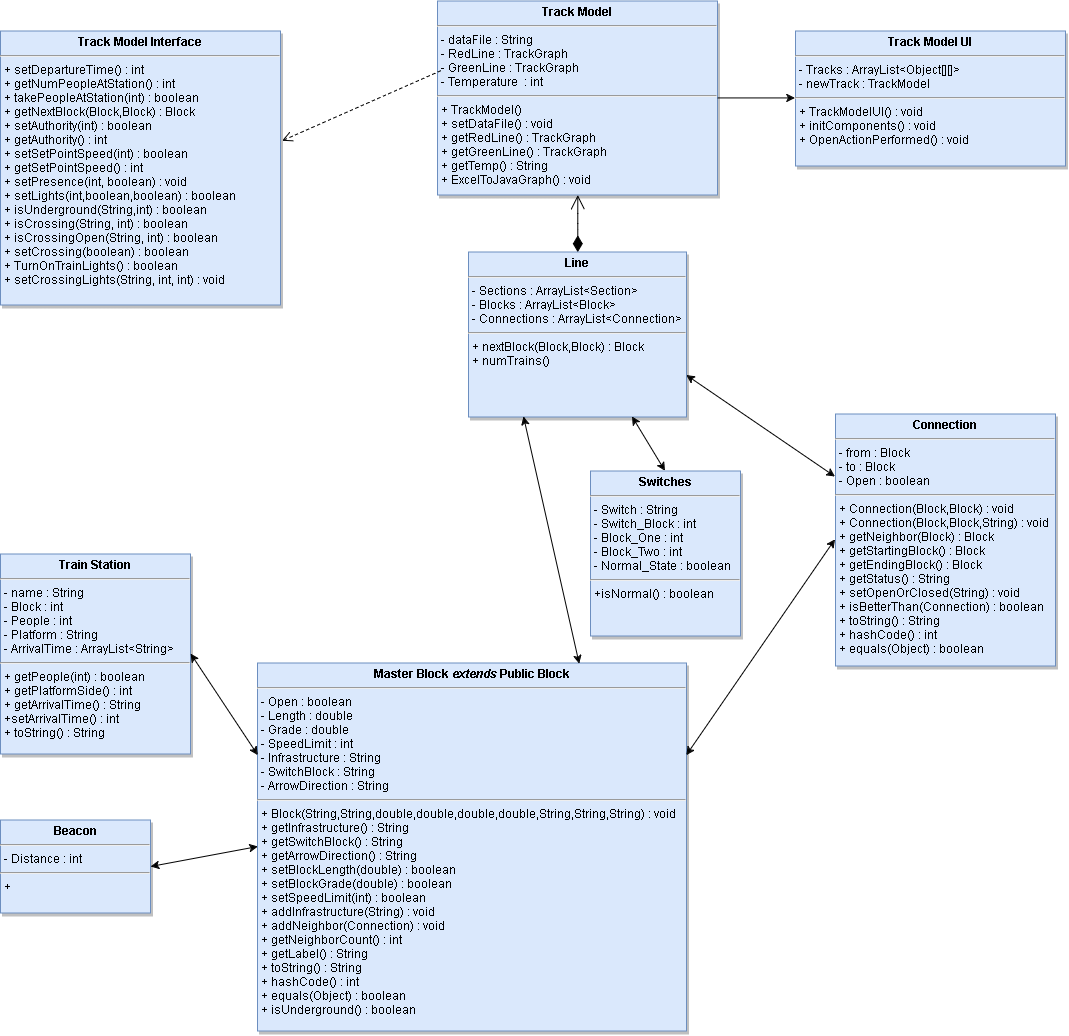

The diagram above was exported from draw.io. Its source (the exported page's mxGraphModel, read from the mxfile embedded in the PNG):
<mxGraphModel dx="3162" dy="2594.5" grid="0" gridSize="10" guides="1" tooltips="1" connect="1" arrows="1" fold="1" page="1" pageScale="1.5" pageWidth="826" pageHeight="1169" background="#ffffff" math="0" shadow="0">
  <root>
    <mxCell id="0" />
    <mxCell id="1" parent="0" />
    <mxCell id="2" value="&lt;p style=&quot;margin: 0px ; margin-top: 4px ; text-align: center&quot;&gt;&lt;b&gt;Train Station&lt;/b&gt;&lt;/p&gt;&lt;hr&gt;&lt;p style=&quot;margin: 0px ; margin-left: 4px&quot;&gt;- name : String&lt;/p&gt;&lt;p style=&quot;margin: 0px ; margin-left: 4px&quot;&gt;- Block : int&lt;/p&gt;&lt;p style=&quot;margin: 0px ; margin-left: 4px&quot;&gt;- People : int&lt;/p&gt;&lt;p style=&quot;margin: 0px ; margin-left: 4px&quot;&gt;- Platform : String&lt;/p&gt;&lt;p style=&quot;margin: 0px ; margin-left: 4px&quot;&gt;- ArrivalTime : ArrayList&amp;lt;String&amp;gt;&lt;/p&gt;&lt;hr&gt;&lt;p style=&quot;margin: 0px ; margin-left: 4px&quot;&gt;+ getPeople(int) : boolean&lt;/p&gt;&lt;p style=&quot;margin: 0px ; margin-left: 4px&quot;&gt;+ getPlatformSide() : int&lt;/p&gt;&lt;p style=&quot;margin: 0px ; margin-left: 4px&quot;&gt;+ getArrivalTime() : String&lt;/p&gt;&lt;p style=&quot;margin: 0px ; margin-left: 4px&quot;&gt;+setArrivalTime() : int&lt;/p&gt;&lt;p style=&quot;margin: 0px ; margin-left: 4px&quot;&gt;+ toString() : String&lt;/p&gt;" style="shadow=1;fillColor=#dae8fc;verticalAlign=top;align=left;overflow=fill;fontSize=12;fontFamily=Helvetica;html=1;strokeColor=#6c8ebf;" vertex="1" parent="1">
      <mxGeometry x="-445" y="483" width="190" height="200" as="geometry" />
    </mxCell>
    <mxCell id="3" value="&lt;p style=&quot;margin: 0px ; margin-top: 4px ; text-align: center&quot;&gt;&lt;b&gt;Connection&lt;/b&gt;&lt;/p&gt;&lt;hr&gt;&lt;p style=&quot;margin: 0px ; margin-left: 4px&quot;&gt;- from : Block&lt;br&gt;&lt;/p&gt;&lt;p style=&quot;margin: 0px ; margin-left: 4px&quot;&gt;- to : Block&lt;/p&gt;&lt;p style=&quot;margin: 0px ; margin-left: 4px&quot;&gt;- Open : boolean&lt;/p&gt;&lt;hr&gt;&lt;p style=&quot;margin: 0px ; margin-left: 4px&quot;&gt;+ Connection(Block,Block) : void&lt;br&gt;&lt;/p&gt;&lt;p style=&quot;margin: 0px ; margin-left: 4px&quot;&gt;+ Connection(Block,Block,String) : void&lt;/p&gt;&lt;p style=&quot;margin: 0px ; margin-left: 4px&quot;&gt;+ getNeighbor(Block) : Block&lt;/p&gt;&lt;p style=&quot;margin: 0px ; margin-left: 4px&quot;&gt;+ getStartingBlock() : Block&lt;/p&gt;&lt;p style=&quot;margin: 0px ; margin-left: 4px&quot;&gt;+ getEndingBlock() : Block&lt;/p&gt;&lt;p style=&quot;margin: 0px ; margin-left: 4px&quot;&gt;+ getStatus() : String&lt;/p&gt;&lt;p style=&quot;margin: 0px ; margin-left: 4px&quot;&gt;+ setOpenOrClosed(String) : void&lt;/p&gt;&lt;p style=&quot;margin: 0px ; margin-left: 4px&quot;&gt;+ isBetterThan(Connection) : boolean&lt;/p&gt;&lt;p style=&quot;margin: 0px ; margin-left: 4px&quot;&gt;+ toString() : String&lt;/p&gt;&lt;p style=&quot;margin: 0px ; margin-left: 4px&quot;&gt;+ hashCode() : int&lt;/p&gt;&lt;p style=&quot;margin: 0px ; margin-left: 4px&quot;&gt;+ equals(Object) : boolean&lt;/p&gt;" style="shadow=1;fillColor=#dae8fc;verticalAlign=top;align=left;overflow=fill;fontSize=12;fontFamily=Helvetica;html=1;strokeColor=#6c8ebf;" vertex="1" parent="1">
      <mxGeometry x="390" y="343" width="220" height="252" as="geometry" />
    </mxCell>
    <mxCell id="4" value="&lt;p style=&quot;margin: 0px ; margin-top: 4px ; text-align: center&quot;&gt;&lt;b&gt;Master Block &lt;i&gt;extends&lt;/i&gt; Public Block&lt;/b&gt;&lt;/p&gt;&lt;hr&gt;&lt;p style=&quot;margin: 0px ; margin-left: 4px&quot;&gt;&lt;span&gt;- Open : boolean&lt;/span&gt;&lt;/p&gt;&lt;p style=&quot;margin: 0px ; margin-left: 4px&quot;&gt;- Length : double&lt;/p&gt;&lt;p style=&quot;margin: 0px ; margin-left: 4px&quot;&gt;- Grade : double&lt;/p&gt;&lt;p style=&quot;margin: 0px ; margin-left: 4px&quot;&gt;- SpeedLimit : int&lt;/p&gt;&lt;p style=&quot;margin: 0px ; margin-left: 4px&quot;&gt;- Infrastructure : String&lt;/p&gt;&lt;p style=&quot;margin: 0px ; margin-left: 4px&quot;&gt;- SwitchBlock : String&lt;/p&gt;&lt;p style=&quot;margin: 0px ; margin-left: 4px&quot;&gt;- ArrowDirection : String&lt;/p&gt;&lt;hr&gt;&lt;p style=&quot;margin: 0px ; margin-left: 4px&quot;&gt;+ Block(String,String,double,double,double,double,String,String,String) : void&lt;/p&gt;&lt;p style=&quot;margin: 0px ; margin-left: 4px&quot;&gt;+ getInfrastructure() : String&lt;/p&gt;&lt;p style=&quot;margin: 0px ; margin-left: 4px&quot;&gt;+ getSwitchBlock() : String&lt;/p&gt;&lt;p style=&quot;margin: 0px ; margin-left: 4px&quot;&gt;+ getArrowDirection() : String&lt;/p&gt;&lt;p style=&quot;margin: 0px ; margin-left: 4px&quot;&gt;+ setBlockLength(double) : boolean&lt;/p&gt;&lt;p style=&quot;margin: 0px ; margin-left: 4px&quot;&gt;+ setBlockGrade(double) : boolean&lt;/p&gt;&lt;p style=&quot;margin: 0px ; margin-left: 4px&quot;&gt;+ setSpeedLimit(int) : boolean&lt;/p&gt;&lt;p style=&quot;margin: 0px ; margin-left: 4px&quot;&gt;+ addInfrastructure(String) : void&lt;/p&gt;&lt;p style=&quot;margin: 0px ; margin-left: 4px&quot;&gt;+ addNeighbor(Connection) : void&lt;/p&gt;&lt;p style=&quot;margin: 0px ; margin-left: 4px&quot;&gt;+ getNeighborCount() : int&lt;/p&gt;&lt;p style=&quot;margin: 0px ; margin-left: 4px&quot;&gt;+ getLabel() : String&lt;/p&gt;&lt;p style=&quot;margin: 0px ; margin-left: 4px&quot;&gt;+ toString() : String&lt;/p&gt;&lt;p style=&quot;margin: 0px ; margin-left: 4px&quot;&gt;+ hashCode() : int&lt;/p&gt;&lt;p style=&quot;margin: 0px ; margin-left: 4px&quot;&gt;+ equals(Object) : boolean&amp;nbsp;&lt;/p&gt;&lt;p style=&quot;margin: 0px ; margin-left: 4px&quot;&gt;+ isUnderground() : boolean&lt;/p&gt;&lt;p style=&quot;margin: 0px ; margin-left: 4px&quot;&gt;&lt;br&gt;&lt;/p&gt;" style="shadow=1;fillColor=#dae8fc;verticalAlign=top;align=left;overflow=fill;fontSize=12;fontFamily=Helvetica;html=1;strokeColor=#6c8ebf;" vertex="1" parent="1">
      <mxGeometry x="-188" y="592" width="429" height="368" as="geometry" />
    </mxCell>
    <mxCell id="5" value="&lt;p style=&quot;margin: 0px ; margin-top: 4px ; text-align: center&quot;&gt;&lt;b&gt;Switches&lt;/b&gt;&lt;/p&gt;&lt;hr&gt;&lt;p style=&quot;margin: 0px ; margin-left: 4px&quot;&gt;- Switch : String&lt;br&gt;&lt;/p&gt;&lt;p style=&quot;margin: 0px ; margin-left: 4px&quot;&gt;- Switch_Block : int&lt;/p&gt;&lt;p style=&quot;margin: 0px ; margin-left: 4px&quot;&gt;- Block_One : int&lt;/p&gt;&lt;p style=&quot;margin: 0px ; margin-left: 4px&quot;&gt;- Block_Two : int&lt;/p&gt;&lt;p style=&quot;margin: 0px ; margin-left: 4px&quot;&gt;- Normal_State : boolean&lt;/p&gt;&lt;hr&gt;&lt;p style=&quot;margin: 0px ; margin-left: 4px&quot;&gt;+isNormal() : boolean&lt;br&gt;&lt;/p&gt;" style="shadow=1;fillColor=#dae8fc;verticalAlign=top;align=left;overflow=fill;fontSize=12;fontFamily=Helvetica;html=1;strokeColor=#6c8ebf;" vertex="1" parent="1">
      <mxGeometry x="145" y="400" width="150" height="165" as="geometry" />
    </mxCell>
    <mxCell id="6" value="&lt;p style=&quot;margin: 0px ; margin-top: 4px ; text-align: center&quot;&gt;&lt;b&gt;Track Model&lt;/b&gt;&lt;/p&gt;&lt;hr&gt;&lt;p style=&quot;margin: 0px ; margin-left: 4px&quot;&gt;- dataFile : String&lt;/p&gt;&lt;p style=&quot;margin: 0px ; margin-left: 4px&quot;&gt;- RedLine : TrackGraph&lt;/p&gt;&lt;p style=&quot;margin: 0px ; margin-left: 4px&quot;&gt;- GreenLine : TrackGraph&lt;/p&gt;&lt;p style=&quot;margin: 0px ; margin-left: 4px&quot;&gt;- Temperature &amp;nbsp;: int&lt;/p&gt;&lt;hr&gt;&lt;p style=&quot;margin: 0px ; margin-left: 4px&quot;&gt;+ TrackModel()&lt;/p&gt;&lt;p style=&quot;margin: 0px ; margin-left: 4px&quot;&gt;+ setDataFile() : void&lt;/p&gt;&lt;p style=&quot;margin: 0px ; margin-left: 4px&quot;&gt;+ getRedLine() : TrackGraph&lt;/p&gt;&lt;p style=&quot;margin: 0px ; margin-left: 4px&quot;&gt;+ getGreenLine() : TrackGraph&lt;/p&gt;&lt;p style=&quot;margin: 0px ; margin-left: 4px&quot;&gt;+ getTemp() : String&lt;/p&gt;&lt;p style=&quot;margin: 0px ; margin-left: 4px&quot;&gt;+ ExcelToJavaGraph() : void&lt;/p&gt;" style="shadow=1;fillColor=#dae8fc;verticalAlign=top;align=left;overflow=fill;fontSize=12;fontFamily=Helvetica;html=1;strokeColor=#6c8ebf;" vertex="1" parent="1">
      <mxGeometry x="-8" y="-70" width="280" height="194" as="geometry" />
    </mxCell>
    <mxCell id="7" value="&lt;p style=&quot;margin: 0px ; margin-top: 4px ; text-align: center&quot;&gt;&lt;b&gt;Track Model Interface&lt;/b&gt;&lt;/p&gt;&lt;hr&gt;&lt;p style=&quot;margin: 0px ; margin-left: 4px&quot;&gt;+ setDepartureTime() : int&lt;/p&gt;&lt;p style=&quot;margin: 0px ; margin-left: 4px&quot;&gt;+ getNumPeopleAtStation() : int&lt;/p&gt;&lt;p style=&quot;margin: 0px ; margin-left: 4px&quot;&gt;+ takePeopleAtStation(int) : boolean&lt;/p&gt;&lt;p style=&quot;margin: 0px ; margin-left: 4px&quot;&gt;+ getNextBlock(Block,Block) : Block&lt;/p&gt;&lt;p style=&quot;margin: 0px ; margin-left: 4px&quot;&gt;+ setAuthority(int) : boolean&lt;/p&gt;&lt;p style=&quot;margin: 0px ; margin-left: 4px&quot;&gt;+ getAuthority() : int&lt;/p&gt;&lt;p style=&quot;margin: 0px ; margin-left: 4px&quot;&gt;+ setSetPointSpeed(int) : boolean&lt;/p&gt;&lt;p style=&quot;margin: 0px ; margin-left: 4px&quot;&gt;+ getSetPointSpeed() : int&lt;/p&gt;&lt;p style=&quot;margin: 0px ; margin-left: 4px&quot;&gt;+ setPresence(int, boolean) : void&lt;/p&gt;&lt;p style=&quot;margin: 0px ; margin-left: 4px&quot;&gt;+ setLights(int,boolean,boolean) : boolean&lt;/p&gt;&lt;p style=&quot;margin: 0px ; margin-left: 4px&quot;&gt;+ isUnderground(String,int) : boolean&lt;/p&gt;&lt;p style=&quot;margin: 0px ; margin-left: 4px&quot;&gt;+ isCrossing(String, int) : boolean&lt;/p&gt;&lt;p style=&quot;margin: 0px ; margin-left: 4px&quot;&gt;+ isCrossingOpen(String, int) : boolean&lt;/p&gt;&lt;p style=&quot;margin: 0px ; margin-left: 4px&quot;&gt;+ setCrossing(boolean) : boolean&lt;/p&gt;&lt;p style=&quot;margin: 0px ; margin-left: 4px&quot;&gt;+ TurnOnTrainLights() : boolean&lt;/p&gt;&lt;p style=&quot;margin: 0px ; margin-left: 4px&quot;&gt;+ setCrossingLights(String, int, int) : void&lt;/p&gt;" style="shadow=1;fillColor=#dae8fc;verticalAlign=top;align=left;overflow=fill;fontSize=12;fontFamily=Helvetica;html=1;strokeColor=#6c8ebf;" vertex="1" parent="1">
      <mxGeometry x="-445" y="-40" width="280" height="274" as="geometry" />
    </mxCell>
    <mxCell id="8" value="" style="html=1;verticalAlign=bottom;endArrow=open;dashed=1;endSize=8;entryX=1.007;entryY=0.4;entryPerimeter=0;exitX=0.011;exitY=0.363;exitPerimeter=0;" edge="1" source="6" target="7" parent="1">
      <mxGeometry relative="1" as="geometry">
        <mxPoint x="-53" y="-15" as="sourcePoint" />
        <mxPoint x="-200" y="-190" as="targetPoint" />
        <Array as="points" />
      </mxGeometry>
    </mxCell>
    <mxCell id="9" value="&lt;p style=&quot;margin: 0px ; margin-top: 4px ; text-align: center&quot;&gt;&lt;b&gt;Track Model UI&lt;/b&gt;&lt;/p&gt;&lt;hr&gt;&lt;p style=&quot;margin: 0px ; margin-left: 4px&quot;&gt;- Tracks : ArrayList&amp;lt;Object[][]&amp;gt;&lt;/p&gt;&lt;p style=&quot;margin: 0px ; margin-left: 4px&quot;&gt;- newTrack : TrackModel&lt;/p&gt;&lt;hr&gt;&lt;p style=&quot;margin: 0px ; margin-left: 4px&quot;&gt;+ TrackModelUI() : void&lt;/p&gt;&lt;p style=&quot;margin: 0px ; margin-left: 4px&quot;&gt;+ initComponents() : void&lt;/p&gt;&lt;p style=&quot;margin: 0px ; margin-left: 4px&quot;&gt;+ OpenActionPerformed() : void&lt;/p&gt;&lt;p style=&quot;margin: 0px ; margin-left: 4px&quot;&gt;&lt;br&gt;&lt;/p&gt;" style="shadow=1;fillColor=#dae8fc;verticalAlign=top;align=left;overflow=fill;fontSize=12;fontFamily=Helvetica;html=1;strokeColor=#6c8ebf;" vertex="1" parent="1">
      <mxGeometry x="350" y="-40" width="270" height="135" as="geometry" />
    </mxCell>
    <mxCell id="10" value="" style="endArrow=classic;html=1;exitX=1;exitY=0.5;entryX=0;entryY=0.5;" edge="1" source="6" target="9" parent="1">
      <mxGeometry width="50" height="50" relative="1" as="geometry">
        <mxPoint x="82" y="-70" as="sourcePoint" />
        <mxPoint x="91" y="-114" as="targetPoint" />
      </mxGeometry>
    </mxCell>
    <mxCell id="11" value="" style="endArrow=open;html=1;endSize=12;startArrow=diamondThin;startSize=14;startFill=1;edgeStyle=orthogonalEdgeStyle;align=left;verticalAlign=bottom;exitX=0.5;exitY=0;" edge="1" source="12" target="6" parent="1">
      <mxGeometry x="-1" y="3" relative="1" as="geometry">
        <mxPoint x="90" y="233" as="sourcePoint" />
        <mxPoint x="91.14285714285711" y="102" as="targetPoint" />
        <Array as="points" />
      </mxGeometry>
    </mxCell>
    <mxCell id="12" value="&lt;p style=&quot;margin: 0px ; margin-top: 4px ; text-align: center&quot;&gt;&lt;b&gt;Line&lt;/b&gt;&lt;/p&gt;&lt;hr&gt;&lt;p style=&quot;margin: 0px ; margin-left: 4px&quot;&gt;- Sections : ArrayList&amp;lt;Section&amp;gt;&lt;/p&gt;&lt;p style=&quot;margin: 0px ; margin-left: 4px&quot;&gt;- Blocks : ArrayList&amp;lt;Block&amp;gt;&lt;/p&gt;&lt;p style=&quot;margin: 0px ; margin-left: 4px&quot;&gt;- Connections : ArrayList&amp;lt;Connection&amp;gt;&lt;/p&gt;&lt;hr&gt;&lt;p style=&quot;margin: 0px ; margin-left: 4px&quot;&gt;+ nextBlock(Block,Block) : Block&lt;br&gt;&lt;/p&gt;&lt;p style=&quot;margin: 0px ; margin-left: 4px&quot;&gt;+ numTrains()&lt;/p&gt;" style="shadow=1;fillColor=#dae8fc;verticalAlign=top;align=left;overflow=fill;fontSize=12;fontFamily=Helvetica;html=1;strokeColor=#6c8ebf;" vertex="1" parent="1">
      <mxGeometry x="23" y="181" width="218" height="165" as="geometry" />
    </mxCell>
    <mxCell id="13" value="" style="endArrow=classic;startArrow=classic;html=1;entryX=0;entryY=0.25;exitX=1;exitY=0.75;" edge="1" source="12" target="3" parent="1">
      <mxGeometry width="50" height="50" relative="1" as="geometry">
        <mxPoint x="298" y="406" as="sourcePoint" />
        <mxPoint x="348" y="356" as="targetPoint" />
      </mxGeometry>
    </mxCell>
    <mxCell id="14" value="" style="endArrow=classic;startArrow=classic;html=1;entryX=0;entryY=0.5;exitX=1;exitY=0.25;" edge="1" source="4" target="3" parent="1">
      <mxGeometry width="50" height="50" relative="1" as="geometry">
        <mxPoint x="176" y="535" as="sourcePoint" />
        <mxPoint x="411" y="483.5" as="targetPoint" />
      </mxGeometry>
    </mxCell>
    <mxCell id="15" value="" style="endArrow=classic;startArrow=classic;html=1;exitX=0.75;exitY=0;entryX=0.25;entryY=1;" edge="1" source="4" target="12" parent="1">
      <mxGeometry width="50" height="50" relative="1" as="geometry">
        <mxPoint x="31" y="538.5" as="sourcePoint" />
        <mxPoint x="290" y="406" as="targetPoint" />
      </mxGeometry>
    </mxCell>
    <mxCell id="16" value="" style="endArrow=classic;startArrow=classic;html=1;exitX=0.5;exitY=0;entryX=0.75;entryY=1;" edge="1" source="5" target="12" parent="1">
      <mxGeometry width="50" height="50" relative="1" as="geometry">
        <mxPoint x="214" y="514.5" as="sourcePoint" />
        <mxPoint x="265" y="450.5" as="targetPoint" />
      </mxGeometry>
    </mxCell>
    <mxCell id="17" value="" style="endArrow=classic;startArrow=classic;html=1;entryX=1;entryY=0.5;exitX=0;exitY=0.25;" edge="1" source="4" target="2" parent="1">
      <mxGeometry width="50" height="50" relative="1" as="geometry">
        <mxPoint x="-356" y="676" as="sourcePoint" />
        <mxPoint x="-297" y="339.5" as="targetPoint" />
      </mxGeometry>
    </mxCell>
    <mxCell id="18" value="&lt;p style=&quot;margin: 0px ; margin-top: 4px ; text-align: center&quot;&gt;&lt;b&gt;Beacon&lt;/b&gt;&lt;/p&gt;&lt;hr&gt;&lt;p style=&quot;margin: 0px ; margin-left: 4px&quot;&gt;- Distance : int&lt;/p&gt;&lt;hr&gt;&lt;p style=&quot;margin: 0px ; margin-left: 4px&quot;&gt;+&lt;/p&gt;" style="shadow=1;fillColor=#dae8fc;verticalAlign=top;align=left;overflow=fill;fontSize=12;fontFamily=Helvetica;html=1;strokeColor=#6c8ebf;" vertex="1" parent="1">
      <mxGeometry x="-445" y="749" width="150" height="93" as="geometry" />
    </mxCell>
    <mxCell id="19" value="" style="endArrow=classic;startArrow=classic;html=1;entryX=1;entryY=0.5;exitX=0;exitY=0.5;" edge="1" source="4" target="18" parent="1">
      <mxGeometry width="50" height="50" relative="1" as="geometry">
        <mxPoint x="-385" y="916.5" as="sourcePoint" />
        <mxPoint x="-585" y="730.5" as="targetPoint" />
      </mxGeometry>
    </mxCell>
  </root>
</mxGraphModel>